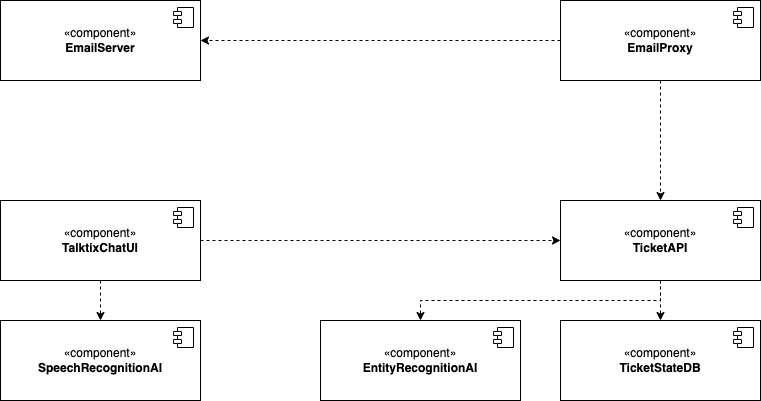

The diagram above was exported from draw.io. Its source (the exported page's mxGraphModel, read from the mxfile embedded in the PNG):
<mxGraphModel dx="1306" dy="947" grid="1" gridSize="10" guides="1" tooltips="1" connect="1" arrows="1" fold="1" page="1" pageScale="1" pageWidth="1100" pageHeight="850" background="none" math="0" shadow="0">
  <root>
    <mxCell id="NBDm9-A38XEZjQ1CCfIt-0" />
    <mxCell id="NBDm9-A38XEZjQ1CCfIt-1" parent="NBDm9-A38XEZjQ1CCfIt-0" />
    <mxCell id="NBDm9-A38XEZjQ1CCfIt-2" style="edgeStyle=orthogonalEdgeStyle;rounded=0;orthogonalLoop=1;jettySize=auto;html=1;dashed=1;" edge="1" parent="NBDm9-A38XEZjQ1CCfIt-1" source="NBDm9-A38XEZjQ1CCfIt-4" target="NBDm9-A38XEZjQ1CCfIt-16">
      <mxGeometry relative="1" as="geometry" />
    </mxCell>
    <mxCell id="NBDm9-A38XEZjQ1CCfIt-3" value="" style="edgeStyle=orthogonalEdgeStyle;rounded=0;orthogonalLoop=1;jettySize=auto;html=1;dashed=1;" edge="1" parent="NBDm9-A38XEZjQ1CCfIt-1" source="NBDm9-A38XEZjQ1CCfIt-4" target="NBDm9-A38XEZjQ1CCfIt-18">
      <mxGeometry relative="1" as="geometry" />
    </mxCell>
    <mxCell id="NBDm9-A38XEZjQ1CCfIt-4" value="«component»&lt;br&gt;&lt;b&gt;TalktixChatUI&lt;/b&gt;" style="html=1;dropTarget=0;whiteSpace=wrap;" vertex="1" parent="NBDm9-A38XEZjQ1CCfIt-1">
      <mxGeometry x="40" y="280" width="200" height="80" as="geometry" />
    </mxCell>
    <mxCell id="NBDm9-A38XEZjQ1CCfIt-5" value="" style="shape=module;jettyWidth=8;jettyHeight=4;" vertex="1" parent="NBDm9-A38XEZjQ1CCfIt-4">
      <mxGeometry x="1" width="20" height="20" relative="1" as="geometry">
        <mxPoint x="-27" y="7" as="offset" />
      </mxGeometry>
    </mxCell>
    <mxCell id="NBDm9-A38XEZjQ1CCfIt-6" value="«component»&lt;br&gt;&lt;b&gt;EmailServer&lt;/b&gt;" style="html=1;dropTarget=0;whiteSpace=wrap;" vertex="1" parent="NBDm9-A38XEZjQ1CCfIt-1">
      <mxGeometry x="40" y="80" width="200" height="80" as="geometry" />
    </mxCell>
    <mxCell id="NBDm9-A38XEZjQ1CCfIt-7" value="" style="shape=module;jettyWidth=8;jettyHeight=4;" vertex="1" parent="NBDm9-A38XEZjQ1CCfIt-6">
      <mxGeometry x="1" width="20" height="20" relative="1" as="geometry">
        <mxPoint x="-27" y="7" as="offset" />
      </mxGeometry>
    </mxCell>
    <mxCell id="NBDm9-A38XEZjQ1CCfIt-8" value="" style="edgeStyle=orthogonalEdgeStyle;rounded=0;orthogonalLoop=1;jettySize=auto;html=1;dashed=1;" edge="1" parent="NBDm9-A38XEZjQ1CCfIt-1" source="NBDm9-A38XEZjQ1CCfIt-10" target="NBDm9-A38XEZjQ1CCfIt-16">
      <mxGeometry relative="1" as="geometry" />
    </mxCell>
    <mxCell id="NBDm9-A38XEZjQ1CCfIt-9" value="" style="edgeStyle=orthogonalEdgeStyle;rounded=0;orthogonalLoop=1;jettySize=auto;html=1;dashed=1;" edge="1" parent="NBDm9-A38XEZjQ1CCfIt-1" source="NBDm9-A38XEZjQ1CCfIt-10" target="NBDm9-A38XEZjQ1CCfIt-6">
      <mxGeometry relative="1" as="geometry" />
    </mxCell>
    <mxCell id="NBDm9-A38XEZjQ1CCfIt-10" value="«component»&lt;br&gt;&lt;b&gt;EmailProxy&lt;/b&gt;" style="html=1;dropTarget=0;whiteSpace=wrap;" vertex="1" parent="NBDm9-A38XEZjQ1CCfIt-1">
      <mxGeometry x="600" y="80" width="200" height="80" as="geometry" />
    </mxCell>
    <mxCell id="NBDm9-A38XEZjQ1CCfIt-11" value="" style="shape=module;jettyWidth=8;jettyHeight=4;" vertex="1" parent="NBDm9-A38XEZjQ1CCfIt-10">
      <mxGeometry x="1" width="20" height="20" relative="1" as="geometry">
        <mxPoint x="-27" y="7" as="offset" />
      </mxGeometry>
    </mxCell>
    <mxCell id="NBDm9-A38XEZjQ1CCfIt-12" value="«component»&lt;br&gt;&lt;b&gt;EntityRecognitionAI&lt;/b&gt;" style="html=1;dropTarget=0;whiteSpace=wrap;" vertex="1" parent="NBDm9-A38XEZjQ1CCfIt-1">
      <mxGeometry x="360" y="400" width="200" height="80" as="geometry" />
    </mxCell>
    <mxCell id="NBDm9-A38XEZjQ1CCfIt-13" value="" style="shape=module;jettyWidth=8;jettyHeight=4;" vertex="1" parent="NBDm9-A38XEZjQ1CCfIt-12">
      <mxGeometry x="1" width="20" height="20" relative="1" as="geometry">
        <mxPoint x="-27" y="7" as="offset" />
      </mxGeometry>
    </mxCell>
    <mxCell id="NBDm9-A38XEZjQ1CCfIt-14" value="" style="edgeStyle=orthogonalEdgeStyle;rounded=0;orthogonalLoop=1;jettySize=auto;html=1;exitX=0.5;exitY=1;exitDx=0;exitDy=0;dashed=1;" edge="1" parent="NBDm9-A38XEZjQ1CCfIt-1" source="NBDm9-A38XEZjQ1CCfIt-16" target="NBDm9-A38XEZjQ1CCfIt-12">
      <mxGeometry relative="1" as="geometry">
        <Array as="points">
          <mxPoint x="700" y="380" />
          <mxPoint x="460" y="380" />
        </Array>
      </mxGeometry>
    </mxCell>
    <mxCell id="NBDm9-A38XEZjQ1CCfIt-15" style="edgeStyle=orthogonalEdgeStyle;rounded=0;orthogonalLoop=1;jettySize=auto;html=1;dashed=1;" edge="1" parent="NBDm9-A38XEZjQ1CCfIt-1" source="NBDm9-A38XEZjQ1CCfIt-16">
      <mxGeometry relative="1" as="geometry">
        <mxPoint x="700" y="400" as="targetPoint" />
      </mxGeometry>
    </mxCell>
    <mxCell id="NBDm9-A38XEZjQ1CCfIt-16" value="«component»&lt;br&gt;&lt;b&gt;TicketAPI&lt;/b&gt;" style="html=1;dropTarget=0;whiteSpace=wrap;" vertex="1" parent="NBDm9-A38XEZjQ1CCfIt-1">
      <mxGeometry x="600" y="280" width="200" height="80" as="geometry" />
    </mxCell>
    <mxCell id="NBDm9-A38XEZjQ1CCfIt-17" value="" style="shape=module;jettyWidth=8;jettyHeight=4;" vertex="1" parent="NBDm9-A38XEZjQ1CCfIt-16">
      <mxGeometry x="1" width="20" height="20" relative="1" as="geometry">
        <mxPoint x="-27" y="7" as="offset" />
      </mxGeometry>
    </mxCell>
    <mxCell id="NBDm9-A38XEZjQ1CCfIt-18" value="«component»&lt;br&gt;&lt;b&gt;SpeechRecognitionAI&lt;/b&gt;" style="html=1;dropTarget=0;whiteSpace=wrap;" vertex="1" parent="NBDm9-A38XEZjQ1CCfIt-1">
      <mxGeometry x="40" y="400" width="200" height="80" as="geometry" />
    </mxCell>
    <mxCell id="NBDm9-A38XEZjQ1CCfIt-19" value="" style="shape=module;jettyWidth=8;jettyHeight=4;" vertex="1" parent="NBDm9-A38XEZjQ1CCfIt-18">
      <mxGeometry x="1" width="20" height="20" relative="1" as="geometry">
        <mxPoint x="-27" y="7" as="offset" />
      </mxGeometry>
    </mxCell>
    <mxCell id="NBDm9-A38XEZjQ1CCfIt-20" value="«component»&lt;br&gt;&lt;b&gt;TicketStateDB&lt;/b&gt;" style="html=1;dropTarget=0;whiteSpace=wrap;" vertex="1" parent="NBDm9-A38XEZjQ1CCfIt-1">
      <mxGeometry x="600" y="400" width="200" height="80" as="geometry" />
    </mxCell>
    <mxCell id="NBDm9-A38XEZjQ1CCfIt-21" value="" style="shape=module;jettyWidth=8;jettyHeight=4;" vertex="1" parent="NBDm9-A38XEZjQ1CCfIt-20">
      <mxGeometry x="1" width="20" height="20" relative="1" as="geometry">
        <mxPoint x="-27" y="7" as="offset" />
      </mxGeometry>
    </mxCell>
  </root>
</mxGraphModel>